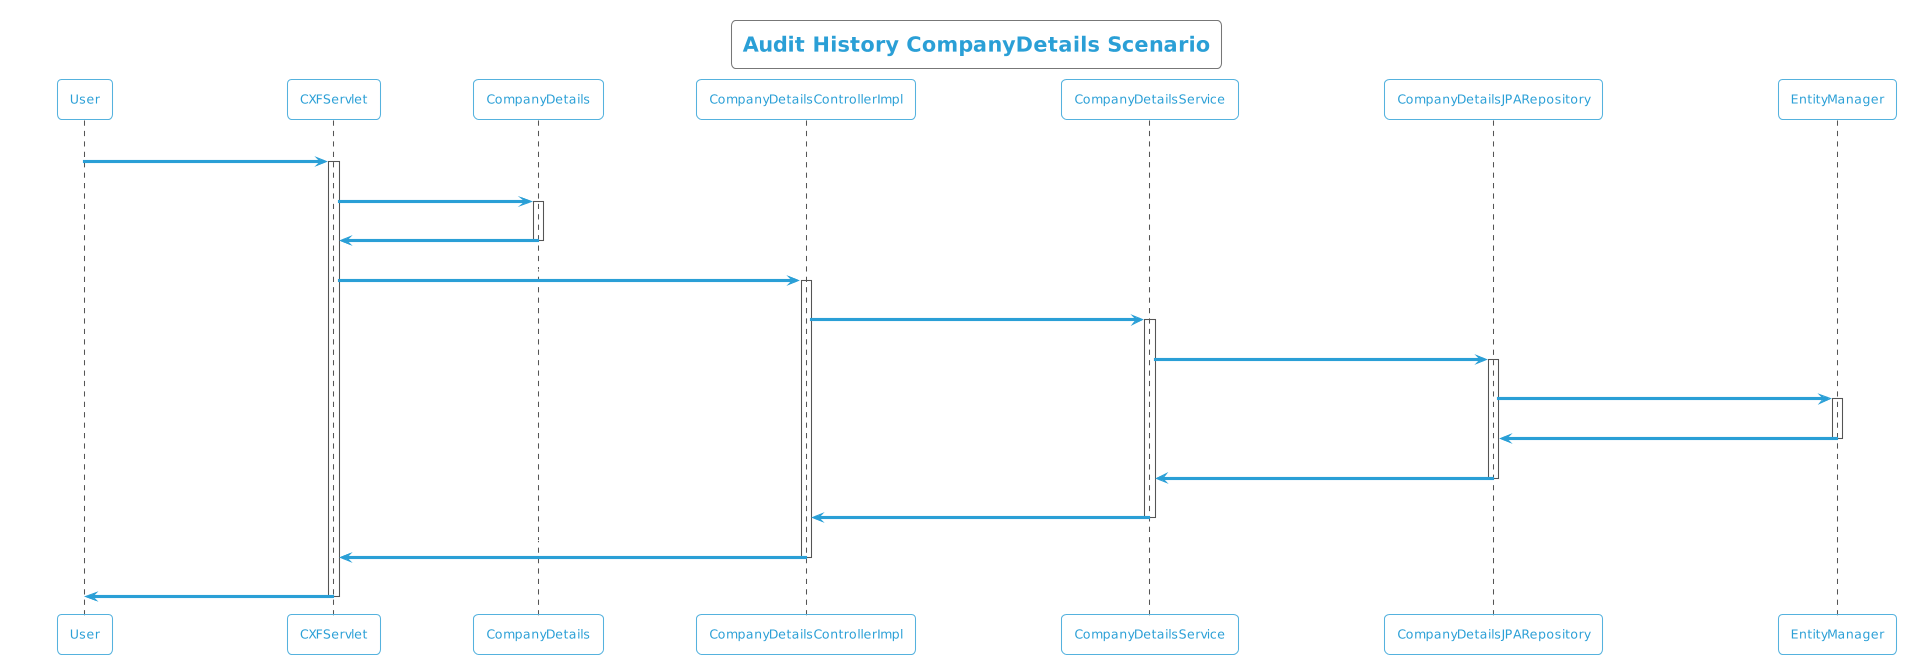

The diagram above was rendered by PlantUML. Its source (embedded in the PNG):
@startuml
!theme cyborg-outline
title Audit History CompanyDetails Scenario
participant User
User -> CXFServlet: GET, CompanyDetails
activate CXFServlet
CXFServlet -> CompanyDetails: << auditHistory >>
activate CompanyDetails
CompanyDetails -> CXFServlet: << instance >>
deactivate CompanyDetails
CXFServlet -> CompanyDetailsControllerImpl: auditHistory(:CompanyDetails)
activate CompanyDetailsControllerImpl
CompanyDetailsControllerImpl -> CompanyDetailsService: auditHistory(:CompanyDetails)
activate CompanyDetailsService
CompanyDetailsService -> CompanyDetailsJPARepository: auditHistory(:CompanyDetails)
activate CompanyDetailsJPARepository
CompanyDetailsJPARepository -> EntityManager: response(:int,Integer,Integer)
activate EntityManager
EntityManager -> CompanyDetailsJPARepository: << persisted CompanyDetailsAuditHistory >>
deactivate EntityManager
CompanyDetailsJPARepository -> CompanyDetailsService: << persisted CompanyDetailsAuditHistory >>
deactivate CompanyDetailsJPARepository
CompanyDetailsService -> CompanyDetailsControllerImpl: << persisted CompanyDetailsAuditHistory >>
deactivate CompanyDetailsService
CompanyDetailsControllerImpl -> CXFServlet: << persisted CompanyDetailsAuditHistory >>
deactivate CompanyDetailsControllerImpl
CXFServlet -> User: marshalled CompanyDetails XML
deactivate CXFServlet
@enduml